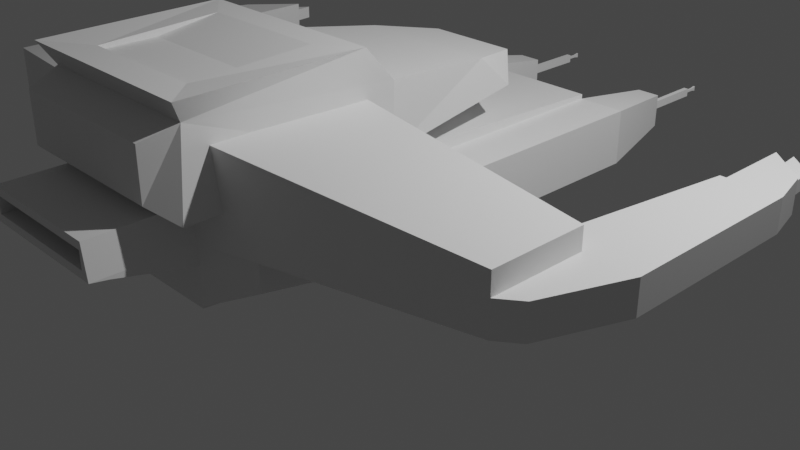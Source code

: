 # Source: spaceship.blend  (saved by Blender 3.3.6; exported with 4.5.12 LTS)
import bpy
from mathutils import Matrix  # noqa: F401  (used for matrix-valued properties, if any)

bpy.ops.wm.read_factory_settings(use_empty=True)
scene = bpy.context.scene
scene.name = 'Scene'

# ---- collections
col_collection = bpy.data.collections.new('Collection'); scene.collection.children.link(col_collection)

# ---- materials (node trees are filled in below, after node groups)
mat_material = bpy.data.materials.new('Material')
mat_material.alpha_threshold = 0.0
mat_material.use_transparent_shadow = False
mat_material.roughness = 0.5
mat_material.line_color = (0.0, 0.0, 0.0, 1.0)

# ---- material node trees
mat_material.use_nodes = True; mat_material.node_tree.nodes.clear()
_N = mat_material.node_tree.nodes; _L = mat_material.node_tree.links
n0 = _N.new('ShaderNodeOutputMaterial'); n0.name = 'Material Output'; n0.location = (300, 300)
n1 = _N.new('ShaderNodeBsdfPrincipled'); n1.name = 'Principled BSDF'; n1.location = (10, 300)
n1.distribution = 'GGX'
n1.subsurface_method = 'RANDOM_WALK_SKIN'
n1.inputs[3].default_value = 1.45
n1.inputs[27].default_value = (0.0, 0.0, 0.0, 1.0)
n1.inputs[28].default_value = 1.0
_L.new(n1.outputs[0], n0.inputs[0])
n0.is_active_output = True

# ---- world
world_world = bpy.data.worlds.new('World'); scene.world = world_world
world_world.use_nodes = True; world_world.node_tree.nodes.clear()
_N = world_world.node_tree.nodes; _L = world_world.node_tree.links
n0 = _N.new('ShaderNodeOutputWorld'); n0.name = 'World Output'; n0.location = (300, 300)
n1 = _N.new('ShaderNodeBackground'); n1.name = 'Background'; n1.location = (10, 300)
n1.inputs[0].default_value = (0.05088, 0.05088, 0.05088, 1.0)
_L.new(n1.outputs[0], n0.inputs[0])
n0.is_active_output = True
world_world.color = (0.05088, 0.05088, 0.05088)
world_world.use_sun_shadow = False
world_world.sun_shadow_jitter_overblur = 0.0

# ---- cameras
cam_camera = bpy.data.cameras.new('Camera')
cam_camera.clip_end = 100.0
cam_camera.ortho_scale = 7.314

# ---- lights
light_light = bpy.data.lights.new('Light', 'POINT')
light_light.transmission_factor = 0.0
light_light.energy = 1000.0
light_light.shadow_soft_size = 0.1
light_light.shadow_maximum_resolution = 0.006
light_light.use_absolute_resolution = True

# ---- meshes
me_cube = bpy.data.meshes.new('Cube')
me_cube.from_pydata([(0.6398, -2.192, 0.4456), (0.7233, -1.277, -0.4456), (-0.6398, -2.192, 0.4456), (-0.7233, -1.277, -0.4456), (-0.6455, -2.827, -0.5234), (-0.7989, -3.305, -0.2758), (-0.7989, -3.305, 0.2133), (-0.6398, -2.744, 0.4456), (0.6398, -2.744, 0.4456), (0.7989, -3.305, 0.2133), (0.7989, -3.305, -0.2758), (0.6455, -2.827, -0.5234), (1.0, -1.0, 0.1932), (-1.0, -1.0, 0.1932), (0.9, -2.984, 0.3173), (-0.9, -2.984, 0.3173), (1.0, -1.301, 0.5344), (-1.0, -1.301, 0.5344), (1.0, -3.104, 0.5259), (-1.0, -3.104, 0.5259), (0.6398, -1.569, 0.5344), (-0.6398, -1.569, 0.5344), (0.6398, -2.744, 0.4861), (-0.6398, -2.744, 0.4861), (0.4748, 1.0, -0.09731), (0.73, 0.3519, 0.01445), (0.4748, 1.0, -0.1904), (0.73, 0.7448, -0.3361), (-0.4748, 1.0, -0.09731), (-0.73, 0.3519, 0.01445), (-0.4748, 1.0, -0.1904), (-0.73, 0.7448, -0.3361), (-1.0, -1.0, -0.4456), (1.0, -1.0, -0.4456), (-1.0, -3.104, -0.4456), (1.0, -3.104, -0.4456), (-0.7233, -1.277, -0.7713), (0.7233, -1.277, -0.7713), (-0.6455, -2.827, -0.6935), (0.6455, -2.827, -0.6935), (-0.7233, -1.277, -1.343), (0.7233, -1.277, -1.343), (-0.7233, -2.827, -1.343), (0.7233, -2.827, -1.343), (-0.7233, -1.277, -0.7713), (-0.7233, -2.827, -0.7713), (0.7233, -1.277, -0.7713), (0.7233, -2.827, -0.7713), (-0.7233, -1.277, -1.343), (0.7233, -1.277, -1.343), (-0.7233, -2.827, -1.343), (0.7233, -2.827, -1.343), (-1.223, -1.277, -0.7713), (-1.223, -2.611, -0.7713), (-1.223, -1.277, -1.343), (-1.223, -2.611, -1.102), (1.223, -1.277, -0.7713), (1.223, -2.611, -0.7713), (1.223, -1.277, -1.343), (1.223, -2.611, -1.102), (-0.7233, 1.92, -0.7713), (0.7233, 1.92, -0.7713), (-0.7233, 1.92, -1.343), (0.7233, 1.92, -1.343), (0.7233, 1.92, -1.343), (0.7233, 1.92, -0.7713), (-0.7233, 1.92, -0.7713), (-0.7233, 1.92, -1.343), (-1.223, 1.92, -0.7713), (-1.223, 1.92, -1.343), (1.223, 1.92, -1.343), (1.223, 1.92, -0.7713), (-0.7233, -1.277, -0.6057), (0.7233, -1.277, -0.6057), (-0.7233, 1.92, -0.7238), (0.7233, 1.92, -0.7238), (0.8233, 2.939, -1.14), (0.8233, 2.939, -1.054), (-0.8233, 2.939, -1.054), (-0.8233, 2.939, -1.14), (-0.8733, 2.939, -1.054), (-0.8733, 2.939, -1.14), (0.8733, 2.939, -1.14), (0.8733, 2.939, -1.054), (-3.223, -1.277, -0.4456), (-3.223, -2.221, -0.4456), (-3.223, -1.277, -0.7713), (-3.223, -2.221, -0.7713), (3.223, -1.277, -0.4456), (3.223, -2.221, -0.4456), (3.223, -1.277, -0.7713), (3.223, -2.221, -0.7713), (-0.7233, -1.277, -1.49), (0.7233, -1.277, -1.49), (-0.7233, -1.277, -1.49), (0.7233, -1.277, -1.49), (-0.7233, -2.827, -1.36), (0.7233, -2.827, -1.36), (-0.7233, 1.92, -1.365), (0.7233, 1.92, -1.365), (-0.7233, -1.277, 0.1234), (-0.7233, -2.827, 0.1234), (0.7233, -1.277, 0.1234), (0.7233, -2.827, 0.1234), (-3.223, -1.277, -0.2351), (-3.223, -2.221, -0.2351), (3.223, -1.277, -0.2351), (3.223, -2.221, -0.2351), (-0.6733, -2.827, -0.4456), (0.6733, -2.827, -0.4456), (-0.7233, -2.827, -0.7713), (0.7233, -2.827, -0.7713), (-0.6733, -3.763, -0.4456), (0.6733, -3.763, -0.4456), (-0.7233, -3.763, -0.7713), (0.7233, -3.763, -0.7713), (-0.6455, -3.763, -0.5234), (0.6455, -3.763, -0.5234), (-0.6455, -3.763, -0.6935), (0.6455, -3.763, -0.6935), (-0.7233, -2.827, -0.9769), (0.7233, -2.827, -0.9769), (-0.7233, -3.594, -0.7989), (0.7233, -3.594, -0.7989), (-3.723, -1.277, -0.4456), (-3.423, -2.071, -0.4456), (-3.723, -1.277, -0.7713), (-3.423, -2.071, -0.7713), (3.723, -1.277, -0.4456), (3.423, -2.071, -0.4456), (3.723, -1.277, -0.7713), (3.423, -2.071, -0.7713), (-3.223, 0.5745, -0.4456), (-3.223, 0.5745, -0.7713), (3.223, 0.5745, -0.4456), (3.223, 0.5745, -0.7713), (-3.723, 0.5806, -0.4456), (-3.723, 0.5806, -0.7713), (3.723, 0.5745, -0.4456), (3.723, 0.5745, -0.7713), (0.7233, 2.939, -1.272), (0.7233, 2.939, -0.9225), (-0.7233, 2.939, -0.9225), (-0.7233, 2.939, -1.272), (-0.9733, 2.939, -0.9225), (-0.9733, 2.939, -1.272), (0.9733, 2.939, -1.272), (0.9733, 2.939, -0.9225), (0.7233, 2.939, -1.272), (0.7233, 2.939, -0.9225), (0.9733, 2.939, -1.272), (0.9733, 2.939, -0.9225), (-0.7233, 2.939, -0.9225), (-0.7233, 2.939, -1.272), (-0.9733, 2.939, -0.9225), (-0.9733, 2.939, -1.272), (-0.7233, 2.939, -0.9225), (-0.7233, 2.939, -1.272), (-0.9733, 2.939, -0.9225), (-0.9733, 2.939, -1.272), (0.8398, 3.684, -1.108), (0.8398, 3.684, -1.08), (0.8567, 3.684, -1.108), (0.8567, 3.684, -1.08), (-0.8398, 3.684, -1.08), (-0.8398, 3.684, -1.108), (-0.8567, 3.684, -1.08), (-0.8567, 3.684, -1.108), (0.8233, 3.684, -1.14), (0.8233, 3.684, -1.054), (0.8733, 3.684, -1.14), (0.8733, 3.684, -1.054), (-0.8233, 3.684, -1.054), (-0.8233, 3.684, -1.14), (-0.8733, 3.684, -1.054), (-0.8733, 3.684, -1.14), (0.8398, 3.796, -1.108), (0.8398, 3.796, -1.08), (0.8567, 3.796, -1.108), (0.8567, 3.796, -1.08), (-0.8398, 3.796, -1.08), (-0.8398, 3.796, -1.108), (-0.8567, 3.796, -1.08), (-0.8567, 3.796, -1.108), (0.8398, 3.852, -1.12), (0.8398, 3.852, -1.069), (0.8567, 3.852, -1.12), (0.8567, 3.852, -1.069), (-0.8398, 3.852, -1.069), (-0.8398, 3.852, -1.12), (-0.8567, 3.852, -1.069), (-0.8567, 3.852, -1.12), (-2.893, -1.277, -0.4456), (-2.893, -1.277, -0.7713), (-3.163, 0.5745, -0.4456), (-3.163, 0.5745, -0.7713), (2.893, -1.277, -0.4456), (2.893, -1.277, -0.7713), (3.163, 0.5745, -0.4456), (3.163, 0.5745, -0.7713), (-3.282, 1.268, -0.5418), (-3.282, 1.268, -0.6751), (3.295, 1.28, -0.5418), (3.295, 1.28, -0.6751), (-3.565, 0.9456, -0.5418), (-3.565, 0.9456, -0.6751), (3.552, 1.048, -0.5418), (3.552, 1.048, -0.6751), (-3.223, 1.344, -0.4456), (-3.223, 1.344, -0.7713), (3.223, 1.344, -0.4456), (3.223, 1.344, -0.7713), (-3.623, 0.8754, -0.4456), (-3.623, 0.8754, -0.7713), (3.623, 0.9838, -0.4456), (3.623, 0.9838, -0.7713), (-3.31, 1.572, -0.5418), (-3.31, 1.572, -0.6751), (3.267, 1.584, -0.5418), (3.267, 1.584, -0.6751), (-3.593, 1.204, -0.5418), (-3.593, 1.204, -0.6751), (3.524, 1.353, -0.5418), (3.524, 1.353, -0.6751)], [], [(27, 32, 31), (2, 8, 0), (32, 29, 31), (29, 12, 25), (25, 33, 27), (3, 101, 108), (33, 14, 35), (10, 6, 5), (5, 15, 34), (10, 14, 9), (15, 9, 14), (35, 5, 34), (32, 15, 13), (0, 22, 20), (15, 17, 13), (13, 16, 12), (0, 21, 2), (20, 17, 21), (23, 18, 22), (23, 17, 19), (22, 16, 20), (14, 19, 15), (7, 22, 8), (14, 16, 18), (2, 23, 7), (31, 26, 27), (27, 24, 25), (28, 31, 29), (25, 28, 29), (28, 26, 30), (3, 33, 1), (109, 34, 108), (3, 34, 32), (1, 35, 109), (111, 46, 37), (1, 36, 3), (111, 89, 109), (4, 39, 11), (110, 50, 42), (110, 43, 111), (42, 51, 43), (49, 94, 48), (52, 69, 54), (48, 96, 50), (45, 55, 50), (43, 47, 111), (41, 48, 40), (46, 61, 37), (49, 70, 58), (36, 45, 110), (52, 55, 53), (48, 55, 54), (44, 53, 45), (54, 67, 48), (56, 59, 58), (49, 59, 51), (46, 57, 56), (47, 59, 57), (61, 62, 60), (64, 141, 140), (62, 66, 60), (61, 64, 63), (64, 146, 70), (44, 68, 52), (41, 64, 49), (58, 71, 56), (48, 62, 40), (56, 65, 46), (36, 74, 60), (36, 66, 44), (73, 74, 72), (37, 75, 73), (60, 75, 61), (37, 72, 36), (80, 175, 81), (78, 174, 80), (70, 147, 71), (67, 145, 143), (67, 142, 66), (65, 147, 141), (66, 144, 68), (69, 144, 145), (85, 127, 87), (110, 85, 87), (36, 84, 3), (36, 87, 86), (91, 129, 89), (37, 91, 111), (88, 107, 89), (1, 90, 37), (92, 99, 93), (95, 96, 94), (63, 98, 62), (40, 98, 92), (49, 97, 95), (40, 93, 41), (50, 97, 51), (41, 99, 63), (100, 105, 101), (102, 107, 106), (1, 106, 88), (3, 104, 100), (109, 107, 103), (85, 104, 84), (1, 103, 102), (108, 105, 85), (111, 123, 121), (11, 116, 4), (4, 118, 38), (110, 112, 108), (117, 112, 116), (118, 115, 119), (118, 112, 114), (119, 113, 117), (39, 117, 11), (108, 113, 109), (38, 119, 39), (109, 115, 111), (121, 122, 120), (111, 120, 110), (114, 123, 115), (110, 122, 114), (124, 127, 125), (86, 127, 126), (86, 195, 193), (84, 125, 85), (129, 130, 128), (90, 131, 91), (130, 138, 128), (88, 129, 128), (139, 214, 138), (134, 214, 210), (126, 133, 86), (128, 134, 88), (124, 137, 126), (124, 132, 136), (135, 198, 134), (90, 139, 130), (148, 141, 149), (152, 143, 153), (155, 144, 154), (153, 145, 155), (154, 142, 152), (151, 146, 150), (149, 147, 151), (150, 140, 148), (76, 149, 77), (82, 151, 150), (77, 151, 83), (82, 148, 76), (156, 153, 157), (159, 154, 158), (157, 155, 159), (158, 152, 156), (79, 156, 157), (81, 158, 80), (79, 159, 81), (80, 156, 78), (164, 182, 166), (161, 176, 160), (83, 169, 77), (77, 168, 76), (81, 173, 79), (79, 172, 78), (76, 170, 82), (82, 171, 83), (160, 169, 161), (162, 171, 170), (161, 171, 163), (162, 168, 160), (165, 172, 173), (167, 174, 166), (165, 175, 167), (166, 172, 164), (181, 188, 180), (183, 189, 181), (166, 183, 167), (160, 178, 162), (162, 179, 163), (167, 181, 165), (165, 180, 164), (163, 177, 161), (185, 186, 184), (189, 190, 188), (179, 185, 177), (177, 184, 176), (180, 190, 182), (182, 191, 183), (176, 186, 178), (178, 187, 179), (193, 194, 192), (132, 195, 133), (84, 194, 132), (86, 192, 84), (196, 199, 197), (90, 199, 135), (88, 197, 90), (88, 198, 196), (204, 221, 205), (200, 220, 204), (133, 213, 209), (134, 211, 135), (135, 215, 139), (132, 212, 136), (136, 213, 137), (133, 208, 132), (200, 209, 201), (203, 210, 202), (205, 212, 204), (201, 213, 205), (200, 212, 208), (206, 215, 207), (207, 211, 203), (202, 214, 206), (217, 220, 216), (218, 223, 219), (201, 216, 200), (202, 222, 218), (207, 222, 206), (201, 221, 217), (202, 219, 203), (203, 223, 207), (27, 33, 32), (2, 7, 8), (32, 13, 29), (29, 13, 12), (25, 12, 33), (3, 100, 101), (33, 12, 14), (10, 9, 6), (5, 6, 15), (10, 35, 14), (15, 6, 9), (35, 10, 5), (32, 34, 15), (0, 8, 22), (15, 19, 17), (13, 17, 16), (0, 20, 21), (20, 16, 17), (23, 19, 18), (23, 21, 17), (22, 18, 16), (14, 18, 19), (7, 23, 22), (14, 12, 16), (2, 21, 23), (31, 30, 26), (27, 26, 24), (28, 30, 31), (25, 24, 28), (28, 24, 26), (3, 32, 33), (109, 35, 34), (3, 108, 34), (1, 33, 35), (111, 47, 46), (1, 37, 36), (111, 91, 89), (4, 38, 39), (110, 45, 50), (110, 42, 43), (42, 50, 51), (49, 95, 94), (52, 68, 69), (48, 94, 96), (45, 53, 55), (43, 51, 47), (41, 49, 48), (46, 65, 61), (49, 64, 70), (36, 44, 45), (52, 54, 55), (48, 50, 55), (44, 52, 53), (54, 69, 67), (56, 57, 59), (49, 58, 59), (46, 47, 57), (47, 51, 59), (61, 63, 62), (64, 65, 141), (62, 67, 66), (61, 65, 64), (64, 140, 146), (44, 66, 68), (41, 63, 64), (58, 70, 71), (48, 67, 62), (56, 71, 65), (36, 72, 74), (36, 60, 66), (73, 75, 74), (37, 61, 75), (60, 74, 75), (37, 73, 72), (80, 174, 175), (78, 172, 174), (70, 146, 147), (67, 69, 145), (67, 143, 142), (65, 71, 147), (66, 142, 144), (69, 68, 144), (85, 125, 127), (110, 108, 85), (36, 86, 84), (36, 110, 87), (91, 131, 129), (37, 90, 91), (88, 106, 107), (1, 88, 90), (92, 98, 99), (95, 97, 96), (63, 99, 98), (40, 62, 98), (49, 51, 97), (40, 92, 93), (50, 96, 97), (41, 93, 99), (100, 104, 105), (102, 103, 107), (1, 102, 106), (3, 84, 104), (109, 89, 107), (85, 105, 104), (1, 109, 103), (108, 101, 105), (111, 115, 123), (11, 117, 116), (4, 116, 118), (110, 114, 112), (117, 113, 112), (118, 114, 115), (118, 116, 112), (119, 115, 113), (39, 119, 117), (108, 112, 113), (38, 118, 119), (109, 113, 115), (121, 123, 122), (111, 121, 120), (114, 122, 123), (110, 120, 122), (124, 126, 127), (86, 87, 127), (86, 133, 195), (84, 124, 125), (129, 131, 130), (90, 130, 131), (130, 139, 138), (88, 89, 129), (139, 215, 214), (134, 138, 214), (126, 137, 133), (128, 138, 134), (124, 136, 137), (124, 84, 132), (135, 199, 198), (90, 135, 139), (148, 140, 141), (152, 142, 143), (155, 145, 144), (153, 143, 145), (154, 144, 142), (151, 147, 146), (149, 141, 147), (150, 146, 140), (76, 148, 149), (82, 83, 151), (77, 149, 151), (82, 150, 148), (156, 152, 153), (159, 155, 154), (157, 153, 155), (158, 154, 152), (79, 78, 156), (81, 159, 158), (79, 157, 159), (80, 158, 156), (164, 180, 182), (161, 177, 176), (83, 171, 169), (77, 169, 168), (81, 175, 173), (79, 173, 172), (76, 168, 170), (82, 170, 171), (160, 168, 169), (162, 163, 171), (161, 169, 171), (162, 170, 168), (165, 164, 172), (167, 175, 174), (165, 173, 175), (166, 174, 172), (181, 189, 188), (183, 191, 189), (166, 182, 183), (160, 176, 178), (162, 178, 179), (167, 183, 181), (165, 181, 180), (163, 179, 177), (185, 187, 186), (189, 191, 190), (179, 187, 185), (177, 185, 184), (180, 188, 190), (182, 190, 191), (176, 184, 186), (178, 186, 187), (193, 195, 194), (132, 194, 195), (84, 192, 194), (86, 193, 192), (196, 198, 199), (90, 197, 199), (88, 196, 197), (88, 134, 198), (204, 220, 221), (200, 216, 220), (133, 137, 213), (134, 210, 211), (135, 211, 215), (132, 208, 212), (136, 212, 213), (133, 209, 208), (200, 208, 209), (203, 211, 210), (205, 213, 212), (201, 209, 213), (200, 204, 212), (206, 214, 215), (207, 215, 211), (202, 210, 214), (217, 221, 220), (218, 222, 223), (201, 217, 216), (202, 206, 222), (207, 223, 222), (201, 205, 221), (202, 218, 219), (203, 219, 223)])
_uv = me_cube.uv_layers.new(name='UVMap')
_uv.uv.foreach_set('vector', [0.375, 0.5319, 0.125, 0.75, 0.125, 0.5319, 0.83, 0.75, 0.67, 0.75, 0.67, 0.75, 0.375, 0.0, 0.625, 0.2181, 0.375, 0.2181, 0.875, 0.5319, 0.625, 0.75, 0.625, 0.5319, 0.625, 0.5319, 0.375, 0.75, 0.375, 0.5319, 0.1596, 0.75, 0.1596, 0.75, 0.1596, 0.75, 0.375, 0.75, 0.625, 0.75, 0.375, 0.75, 0.4314, 0.7751, 0.5686, 0.9749, 0.4314, 0.9749, 0.4314, 0.9749, 0.625, 1.0, 0.375, 1.0, 0.4314, 0.7751, 0.625, 0.75, 0.5686, 0.7751, 0.625, 1.0, 0.5686, 0.7751, 0.625, 0.75, 0.375, 0.75, 0.4314, 0.9749, 0.375, 1.0, 0.375, 0.0, 0.625, 0.0, 0.625, 0.0, 0.67, 0.75, 0.67, 0.75, 0.67, 0.75, 0.625, 0.0, 0.625, 0.0, 0.625, 0.0, 0.875, 0.75, 0.625, 0.75, 0.625, 0.75, 0.67, 0.75, 0.83, 0.75, 0.83, 0.75, 0.67, 0.75, 0.875, 0.75, 0.83, 0.75, 0.83, 0.75, 0.625, 0.75, 0.67, 0.75, 0.83, 0.75, 0.875, 0.75, 0.875, 0.75, 0.67, 0.75, 0.625, 0.75, 0.67, 0.75, 0.625, 0.75, 0.625, 1.0, 0.625, 1.0, 0.83, 0.75, 0.67, 0.75, 0.67, 0.75, 0.625, 0.75, 0.625, 0.75, 0.625, 0.75, 0.83, 0.75, 0.83, 0.75, 0.83, 0.75, 0.375, 0.25, 0.4466, 0.4681, 0.375, 0.5, 0.375, 0.5319, 0.5534, 0.4681, 0.625, 0.5319, 0.5534, 0.2819, 0.375, 0.2181, 0.625, 0.2181, 0.625, 0.5, 0.5534, 0.2819, 0.625, 0.25, 0.5534, 0.2819, 0.4466, 0.4681, 0.4466, 0.2819, 0.1596, 0.75, 0.375, 0.75, 0.3404, 0.75, 0.3404, 0.75, 0.125, 0.75, 0.1596, 0.75, 0.1596, 0.75, 0.125, 0.75, 0.125, 0.75, 0.3404, 0.75, 0.375, 0.75, 0.3404, 0.75, 0.3404, 0.75, 0.3404, 0.75, 0.3404, 0.75, 0.3404, 0.75, 0.1596, 0.75, 0.1596, 0.75, 0.3404, 0.75, 0.3404, 0.75, 0.3404, 0.75, 0.1693, 0.75, 0.3307, 0.75, 0.3307, 0.75, 0.0, 0.0, 0.0, 0.0, 0.0, 0.0, 0.1596, 0.75, 0.3404, 0.75, 0.3404, 0.75, 0.1596, 0.75, 0.3404, 0.75, 0.3404, 0.75, 0.3404, 0.75, 0.1596, 0.75, 0.1596, 0.75, 0.1596, 0.75, 0.1596, 0.75, 0.1596, 0.75, 0.1596, 0.75, 0.1596, 0.75, 0.1596, 0.75, 0.1596, 0.75, 0.1596, 0.75, 0.1596, 0.75, 0.0, 0.0, 0.0, 0.0, 0.0, 0.0, 0.3404, 0.75, 0.1596, 0.75, 0.1596, 0.75, 0.3404, 0.75, 0.3404, 0.75, 0.3404, 0.75, 0.3404, 0.75, 0.3404, 0.75, 0.3404, 0.75, 0.1596, 0.75, 0.1596, 0.75, 0.1596, 0.75, 0.1596, 0.75, 0.1596, 0.75, 0.1596, 0.75, 0.1596, 0.75, 0.1596, 0.75, 0.1596, 0.75, 0.1596, 0.75, 0.1596, 0.75, 0.1596, 0.75, 0.1596, 0.75, 0.1596, 0.75, 0.1596, 0.75, 0.3404, 0.75, 0.3404, 0.75, 0.3404, 0.75, 0.3404, 0.75, 0.3404, 0.75, 0.3404, 0.75, 0.3404, 0.75, 0.3404, 0.75, 0.3404, 0.75, 0.3404, 0.75, 0.3404, 0.75, 0.3404, 0.75, 0.3404, 0.75, 0.1596, 0.75, 0.1596, 0.75, 0.3404, 0.75, 0.3404, 0.75, 0.3404, 0.75, 0.1596, 0.75, 0.1596, 0.75, 0.1596, 0.75, 0.3404, 0.75, 0.3404, 0.75, 0.3404, 0.75, 0.3404, 0.75, 0.3404, 0.75, 0.3404, 0.75, 0.1596, 0.75, 0.1596, 0.75, 0.1596, 0.75, 0.3404, 0.75, 0.3404, 0.75, 0.3404, 0.75, 0.3404, 0.75, 0.3404, 0.75, 0.3404, 0.75, 0.1596, 0.75, 0.1596, 0.75, 0.1596, 0.75, 0.3404, 0.75, 0.3404, 0.75, 0.3404, 0.75, 0.1596, 0.75, 0.1596, 0.75, 0.1596, 0.75, 0.1596, 0.75, 0.1596, 0.75, 0.1596, 0.75, 0.3404, 0.75, 0.1596, 0.75, 0.1596, 0.75, 0.3404, 0.75, 0.3404, 0.75, 0.3404, 0.75, 0.1596, 0.75, 0.3404, 0.75, 0.3404, 0.75, 0.3404, 0.75, 0.1596, 0.75, 0.1596, 0.75, 0.1596, 0.75, 0.1596, 0.75, 0.1596, 0.75, 0.1596, 0.75, 0.1596, 0.75, 0.1596, 0.75, 0.3404, 0.75, 0.3404, 0.75, 0.3404, 0.75, 0.1596, 0.75, 0.1596, 0.75, 0.1596, 0.75, 0.1596, 0.75, 0.1596, 0.75, 0.1596, 0.75, 0.3404, 0.75, 0.3404, 0.75, 0.3404, 0.75, 0.1596, 0.75, 0.1596, 0.75, 0.1596, 0.75, 0.1596, 0.75, 0.1596, 0.75, 0.1596, 0.75, 0.1596, 0.75, 0.1596, 0.75, 0.1596, 0.75, 0.1596, 0.75, 0.1596, 0.75, 0.1596, 0.75, 0.1596, 0.75, 0.1596, 0.75, 0.1596, 0.75, 0.1596, 0.75, 0.1596, 0.75, 0.1596, 0.75, 0.3404, 0.75, 0.3404, 0.75, 0.3404, 0.75, 0.3404, 0.75, 0.3404, 0.75, 0.3404, 0.75, 0.3404, 0.75, 0.3404, 0.75, 0.3404, 0.75, 0.3404, 0.75, 0.3404, 0.75, 0.3404, 0.75, 0.1596, 0.75, 0.3404, 0.75, 0.3404, 0.75, 0.3404, 0.75, 0.1596, 0.75, 0.1596, 0.75, 0.3404, 0.75, 0.1596, 0.75, 0.1596, 0.75, 0.1596, 0.75, 0.1596, 0.75, 0.1596, 0.75, 0.3404, 0.75, 0.3404, 0.75, 0.3404, 0.75, 0.1596, 0.75, 0.3404, 0.75, 0.3404, 0.75, 0.1596, 0.75, 0.3404, 0.75, 0.3404, 0.75, 0.3404, 0.75, 0.3404, 0.75, 0.3404, 0.75, 0.1596, 0.75, 0.1596, 0.75, 0.1596, 0.75, 0.3404, 0.75, 0.3404, 0.75, 0.3404, 0.75, 0.3404, 0.75, 0.3404, 0.75, 0.3404, 0.75, 0.1596, 0.75, 0.1596, 0.75, 0.1596, 0.75, 0.3404, 0.75, 0.3404, 0.75, 0.3404, 0.75, 0.1596, 0.75, 0.1596, 0.75, 0.1596, 0.75, 0.3404, 0.75, 0.3404, 0.75, 0.3404, 0.75, 0.1596, 0.75, 0.1596, 0.75, 0.1596, 0.75, 0.3404, 0.75, 0.3404, 0.75, 0.3404, 0.75, 0.3307, 0.75, 0.1693, 0.75, 0.1693, 0.75, 0.1693, 0.75, 0.1693, 0.75, 0.1693, 0.75, 0.1596, 0.75, 0.1596, 0.75, 0.1596, 0.75, 0.3307, 0.75, 0.1596, 0.75, 0.1693, 0.75, 0.1693, 0.75, 0.3404, 0.75, 0.3307, 0.75, 0.1693, 0.75, 0.1596, 0.75, 0.1596, 0.75, 0.3307, 0.75, 0.3404, 0.75, 0.3307, 0.75, 0.3307, 0.75, 0.3307, 0.75, 0.3307, 0.75, 0.1596, 0.75, 0.3404, 0.75, 0.3404, 0.75, 0.1693, 0.75, 0.3307, 0.75, 0.3307, 0.75, 0.3404, 0.75, 0.3404, 0.75, 0.3404, 0.75, 0.3404, 0.75, 0.1596, 0.75, 0.1596, 0.75, 0.3404, 0.75, 0.1596, 0.75, 0.1596, 0.75, 0.1596, 0.75, 0.3404, 0.75, 0.3404, 0.75, 0.1596, 0.75, 0.1596, 0.75, 0.1596, 0.75, 0.1596, 0.75, 0.1596, 0.75, 0.1596, 0.75, 0.1596, 0.75, 0.1596, 0.75, 0.1596, 0.75, 0.1596, 0.75, 0.1596, 0.75, 0.1596, 0.75, 0.1596, 0.75, 0.1596, 0.75, 0.1596, 0.75, 0.3404, 0.75, 0.3404, 0.75, 0.3404, 0.75, 0.3404, 0.75, 0.3404, 0.75, 0.3404, 0.75, 0.3404, 0.75, 0.3404, 0.75, 0.3404, 0.75, 0.3404, 0.75, 0.3404, 0.75, 0.3404, 0.75, 0.3404, 0.75, 0.3404, 0.75, 0.3404, 0.75, 0.3404, 0.75, 0.3404, 0.75, 0.3404, 0.75, 0.1596, 0.75, 0.1596, 0.75, 0.1596, 0.75, 0.3404, 0.75, 0.3404, 0.75, 0.3404, 0.75, 0.1596, 0.75, 0.1596, 0.75, 0.1596, 0.75, 0.1596, 0.75, 0.1596, 0.75, 0.1596, 0.75, 0.3404, 0.75, 0.3404, 0.75, 0.3404, 0.75, 0.3404, 0.75, 0.3404, 0.75, 0.3404, 0.75, 0.0, 0.0, 0.0, 0.0, 0.0, 0.0, 0.0, 0.0, 0.0, 0.0, 0.0, 0.0, 0.0, 0.0, 0.0, 0.0, 0.0, 0.0, 0.1596, 0.75, 0.1596, 0.75, 0.1596, 0.75, 0.1596, 0.75, 0.1596, 0.75, 0.1596, 0.75, 0.0, 0.0, 0.0, 0.0, 0.0, 0.0, 0.3404, 0.75, 0.3404, 0.75, 0.3404, 0.75, 0.3404, 0.75, 0.3404, 0.75, 0.3404, 0.75, 0.3404, 0.75, 0.3404, 0.75, 0.3404, 0.75, 0.3404, 0.75, 0.3404, 0.75, 0.3404, 0.75, 0.3404, 0.75, 0.3404, 0.75, 0.3404, 0.75, 0.3404, 0.75, 0.3404, 0.75, 0.3404, 0.75, 0.0, 0.0, 0.0, 0.0, 0.0, 0.0, 0.0, 0.0, 0.0, 0.0, 0.0, 0.0, 0.1596, 0.75, 0.1596, 0.75, 0.1596, 0.75, 0.1596, 0.75, 0.1596, 0.75, 0.1596, 0.75, 0.1596, 0.75, 0.1596, 0.75, 0.1596, 0.75, 0.1596, 0.75, 0.1596, 0.75, 0.1596, 0.75, 0.1596, 0.75, 0.1596, 0.75, 0.1596, 0.75, 0.1596, 0.75, 0.1596, 0.75, 0.1596, 0.75, 0.1596, 0.75, 0.1596, 0.75, 0.1596, 0.75, 0.3404, 0.75, 0.3404, 0.75, 0.3404, 0.75, 0.3404, 0.75, 0.3404, 0.75, 0.3404, 0.75, 0.3404, 0.75, 0.3404, 0.75, 0.3404, 0.75, 0.1596, 0.75, 0.1596, 0.75, 0.1596, 0.75, 0.1596, 0.75, 0.1596, 0.75, 0.1596, 0.75, 0.3404, 0.75, 0.3404, 0.75, 0.3404, 0.75, 0.3404, 0.75, 0.3404, 0.75, 0.3404, 0.75, 0.3404, 0.75, 0.3404, 0.75, 0.3404, 0.75, 0.3404, 0.75, 0.3404, 0.75, 0.3404, 0.75, 0.3404, 0.75, 0.3404, 0.75, 0.3404, 0.75, 0.3404, 0.75, 0.3404, 0.75, 0.3404, 0.75, 0.1596, 0.75, 0.1596, 0.75, 0.1596, 0.75, 0.1596, 0.75, 0.1596, 0.75, 0.1596, 0.75, 0.1596, 0.75, 0.1596, 0.75, 0.1596, 0.75, 0.1596, 0.75, 0.1596, 0.75, 0.1596, 0.75, 0.1596, 0.75, 0.1596, 0.75, 0.1596, 0.75, 0.1596, 0.75, 0.1596, 0.75, 0.1596, 0.75, 0.1596, 0.75, 0.1596, 0.75, 0.1596, 0.75, 0.3404, 0.75, 0.3404, 0.75, 0.3404, 0.75, 0.3404, 0.75, 0.3404, 0.75, 0.3404, 0.75, 0.1596, 0.75, 0.1596, 0.75, 0.1596, 0.75, 0.1596, 0.75, 0.1596, 0.75, 0.1596, 0.75, 0.3404, 0.75, 0.3404, 0.75, 0.3404, 0.75, 0.3404, 0.75, 0.3404, 0.75, 0.3404, 0.75, 0.1596, 0.75, 0.1596, 0.75, 0.1596, 0.75, 0.3404, 0.75, 0.3404, 0.75, 0.3404, 0.75, 0.3404, 0.75, 0.3404, 0.75, 0.3404, 0.75, 0.1596, 0.75, 0.1596, 0.75, 0.1596, 0.75, 0.1596, 0.75, 0.1596, 0.75, 0.1596, 0.75, 0.3404, 0.75, 0.3404, 0.75, 0.3404, 0.75, 0.3404, 0.75, 0.3404, 0.75, 0.3404, 0.75, 0.1596, 0.75, 0.1596, 0.75, 0.1596, 0.75, 0.1596, 0.75, 0.1596, 0.75, 0.1596, 0.75, 0.1596, 0.75, 0.1596, 0.75, 0.1596, 0.75, 0.1596, 0.75, 0.1596, 0.75, 0.1596, 0.75, 0.3404, 0.75, 0.3404, 0.75, 0.3404, 0.75, 0.3404, 0.75, 0.3404, 0.75, 0.3404, 0.75, 0.3404, 0.75, 0.3404, 0.75, 0.3404, 0.75, 0.3404, 0.75, 0.3404, 0.75, 0.3404, 0.75, 0.1596, 0.75, 0.1596, 0.75, 0.1596, 0.75, 0.1596, 0.75, 0.1596, 0.75, 0.1596, 0.75, 0.1596, 0.75, 0.1596, 0.75, 0.1596, 0.75, 0.3404, 0.75, 0.3404, 0.75, 0.3404, 0.75, 0.3404, 0.75, 0.3404, 0.75, 0.3404, 0.75, 0.1596, 0.75, 0.1596, 0.75, 0.1596, 0.75, 0.1596, 0.75, 0.1596, 0.75, 0.1596, 0.75, 0.1596, 0.75, 0.1596, 0.75, 0.1596, 0.75, 0.1596, 0.75, 0.1596, 0.75, 0.1596, 0.75, 0.3404, 0.75, 0.3404, 0.75, 0.3404, 0.75, 0.1596, 0.75, 0.1596, 0.75, 0.1596, 0.75, 0.1596, 0.75, 0.1596, 0.75, 0.1596, 0.75, 0.1596, 0.75, 0.1596, 0.75, 0.1596, 0.75, 0.3404, 0.75, 0.3404, 0.75, 0.3404, 0.75, 0.3404, 0.75, 0.3404, 0.75, 0.3404, 0.75, 0.3404, 0.75, 0.3404, 0.75, 0.3404, 0.75, 0.1596, 0.75, 0.1596, 0.75, 0.1596, 0.75, 0.3404, 0.75, 0.3404, 0.75, 0.3404, 0.75, 0.1596, 0.75, 0.1596, 0.75, 0.1596, 0.75, 0.3404, 0.75, 0.3404, 0.75, 0.3404, 0.75, 0.3404, 0.75, 0.3404, 0.75, 0.3404, 0.75, 0.1596, 0.75, 0.1596, 0.75, 0.1596, 0.75, 0.3404, 0.75, 0.3404, 0.75, 0.3404, 0.75, 0.3404, 0.75, 0.3404, 0.75, 0.3404, 0.75, 0.375, 0.5319, 0.375, 0.75, 0.125, 0.75, 0.83, 0.75, 0.83, 0.75, 0.67, 0.75, 0.375, 0.0, 0.625, 0.0, 0.625, 0.2181, 0.875, 0.5319, 0.875, 0.75, 0.625, 0.75, 0.625, 0.5319, 0.625, 0.75, 0.375, 0.75, 0.1596, 0.75, 0.1596, 0.75, 0.1596, 0.75, 0.375, 0.75, 0.625, 0.75, 0.625, 0.75, 0.4314, 0.7751, 0.5686, 0.7751, 0.5686, 0.9749, 0.4314, 0.9749, 0.5686, 0.9749, 0.625, 1.0, 0.4314, 0.7751, 0.375, 0.75, 0.625, 0.75, 0.625, 1.0, 0.5686, 0.9749, 0.5686, 0.7751, 0.375, 0.75, 0.4314, 0.7751, 0.4314, 0.9749, 0.375, 0.0, 0.375, 0.0, 0.625, 0.0, 0.67, 0.75, 0.67, 0.75, 0.67, 0.75, 0.625, 0.0, 0.625, 0.0, 0.625, 0.0, 0.875, 0.75, 0.875, 0.75, 0.625, 0.75, 0.67, 0.75, 0.67, 0.75, 0.83, 0.75, 0.67, 0.75, 0.625, 0.75, 0.875, 0.75, 0.83, 0.75, 0.875, 0.75, 0.625, 0.75, 0.83, 0.75, 0.83, 0.75, 0.875, 0.75, 0.67, 0.75, 0.625, 0.75, 0.625, 0.75, 0.625, 0.75, 0.625, 0.75, 0.625, 1.0, 0.83, 0.75, 0.83, 0.75, 0.67, 0.75, 0.625, 0.75, 0.625, 0.75, 0.625, 0.75, 0.83, 0.75, 0.83, 0.75, 0.83, 0.75, 0.375, 0.25, 0.4466, 0.2819, 0.4466, 0.4681, 0.375, 0.5319, 0.4466, 0.4681, 0.5534, 0.4681, 0.5534, 0.2819, 0.4466, 0.2819, 0.375, 0.2181, 0.625, 0.5, 0.5534, 0.4681, 0.5534, 0.2819, 0.5534, 0.2819, 0.5534, 0.4681, 0.4466, 0.4681, 0.1596, 0.75, 0.125, 0.75, 0.375, 0.75, 0.3404, 0.75, 0.375, 0.75, 0.125, 0.75, 0.1596, 0.75, 0.1596, 0.75, 0.125, 0.75, 0.3404, 0.75, 0.375, 0.75, 0.375, 0.75, 0.3404, 0.75, 0.3404, 0.75, 0.3404, 0.75, 0.3404, 0.75, 0.3404, 0.75, 0.1596, 0.75, 0.3404, 0.75, 0.3404, 0.75, 0.3404, 0.75, 0.1693, 0.75, 0.1693, 0.75, 0.3307, 0.75, 0.0, 0.0, 0.0, 0.0, 0.0, 0.0, 0.1596, 0.75, 0.1596, 0.75, 0.3404, 0.75, 0.1596, 0.75, 0.1596, 0.75, 0.3404, 0.75, 0.3404, 0.75, 0.3404, 0.75, 0.1596, 0.75, 0.1596, 0.75, 0.1596, 0.75, 0.1596, 0.75, 0.1596, 0.75, 0.1596, 0.75, 0.1596, 0.75, 0.1596, 0.75, 0.1596, 0.75, 0.1596, 0.75, 0.0, 0.0, 0.0, 0.0, 0.0, 0.0, 0.3404, 0.75, 0.3404, 0.75, 0.1596, 0.75, 0.3404, 0.75, 0.3404, 0.75, 0.3404, 0.75, 0.3404, 0.75, 0.3404, 0.75, 0.3404, 0.75, 0.1596, 0.75, 0.1596, 0.75, 0.1596, 0.75, 0.1596, 0.75, 0.1596, 0.75, 0.1596, 0.75, 0.1596, 0.75, 0.1596, 0.75, 0.1596, 0.75, 0.1596, 0.75, 0.1596, 0.75, 0.1596, 0.75, 0.1596, 0.75, 0.1596, 0.75, 0.1596, 0.75, 0.3404, 0.75, 0.3404, 0.75, 0.3404, 0.75, 0.3404, 0.75, 0.3404, 0.75, 0.3404, 0.75, 0.3404, 0.75, 0.3404, 0.75, 0.3404, 0.75, 0.3404, 0.75, 0.3404, 0.75, 0.3404, 0.75, 0.3404, 0.75, 0.3404, 0.75, 0.1596, 0.75, 0.3404, 0.75, 0.3404, 0.75, 0.3404, 0.75, 0.1596, 0.75, 0.1596, 0.75, 0.1596, 0.75, 0.3404, 0.75, 0.3404, 0.75, 0.3404, 0.75, 0.3404, 0.75, 0.3404, 0.75, 0.3404, 0.75, 0.1596, 0.75, 0.1596, 0.75, 0.1596, 0.75, 0.3404, 0.75, 0.3404, 0.75, 0.3404, 0.75, 0.3404, 0.75, 0.3404, 0.75, 0.3404, 0.75, 0.1596, 0.75, 0.1596, 0.75, 0.1596, 0.75, 0.3404, 0.75, 0.3404, 0.75, 0.3404, 0.75, 0.1596, 0.75, 0.1596, 0.75, 0.1596, 0.75, 0.1596, 0.75, 0.1596, 0.75, 0.1596, 0.75, 0.3404, 0.75, 0.3404, 0.75, 0.1596, 0.75, 0.3404, 0.75, 0.3404, 0.75, 0.3404, 0.75, 0.1596, 0.75, 0.1596, 0.75, 0.3404, 0.75, 0.3404, 0.75, 0.3404, 0.75, 0.1596, 0.75, 0.1596, 0.75, 0.1596, 0.75, 0.1596, 0.75, 0.1596, 0.75, 0.1596, 0.75, 0.1596, 0.75, 0.3404, 0.75, 0.3404, 0.75, 0.3404, 0.75, 0.1596, 0.75, 0.1596, 0.75, 0.1596, 0.75, 0.1596, 0.75, 0.1596, 0.75, 0.1596, 0.75, 0.3404, 0.75, 0.3404, 0.75, 0.3404, 0.75, 0.1596, 0.75, 0.1596, 0.75, 0.1596, 0.75, 0.1596, 0.75, 0.1596, 0.75, 0.1596, 0.75, 0.1596, 0.75, 0.1596, 0.75, 0.1596, 0.75, 0.1596, 0.75, 0.1596, 0.75, 0.1596, 0.75, 0.1596, 0.75, 0.1596, 0.75, 0.1596, 0.75, 0.1596, 0.75, 0.1596, 0.75, 0.1596, 0.75, 0.3404, 0.75, 0.3404, 0.75, 0.3404, 0.75, 0.3404, 0.75, 0.3404, 0.75, 0.3404, 0.75, 0.3404, 0.75, 0.3404, 0.75, 0.3404, 0.75, 0.3404, 0.75, 0.3404, 0.75, 0.3404, 0.75, 0.1596, 0.75, 0.1596, 0.75, 0.3404, 0.75, 0.3404, 0.75, 0.3404, 0.75, 0.1596, 0.75, 0.3404, 0.75, 0.3404, 0.75, 0.1596, 0.75, 0.1596, 0.75, 0.1596, 0.75, 0.1596, 0.75, 0.3404, 0.75, 0.3404, 0.75, 0.3404, 0.75, 0.1596, 0.75, 0.1596, 0.75, 0.3404, 0.75, 0.1596, 0.75, 0.1596, 0.75, 0.3404, 0.75, 0.3404, 0.75, 0.3404, 0.75, 0.3404, 0.75, 0.1596, 0.75, 0.1596, 0.75, 0.1596, 0.75, 0.3404, 0.75, 0.3404, 0.75, 0.3404, 0.75, 0.3404, 0.75, 0.3404, 0.75, 0.3404, 0.75, 0.1596, 0.75, 0.1596, 0.75, 0.1596, 0.75, 0.3404, 0.75, 0.3404, 0.75, 0.3404, 0.75, 0.1596, 0.75, 0.1596, 0.75, 0.1596, 0.75, 0.3404, 0.75, 0.3404, 0.75, 0.3404, 0.75, 0.1596, 0.75, 0.1596, 0.75, 0.1596, 0.75, 0.3404, 0.75, 0.3404, 0.75, 0.3404, 0.75, 0.3307, 0.75, 0.3307, 0.75, 0.1693, 0.75, 0.1693, 0.75, 0.1693, 0.75, 0.1693, 0.75, 0.1596, 0.75, 0.1596, 0.75, 0.1596, 0.75, 0.3307, 0.75, 0.3404, 0.75, 0.1596, 0.75, 0.1693, 0.75, 0.1596, 0.75, 0.3404, 0.75, 0.1693, 0.75, 0.1693, 0.75, 0.1596, 0.75, 0.3307, 0.75, 0.3404, 0.75, 0.3404, 0.75, 0.3307, 0.75, 0.3307, 0.75, 0.3307, 0.75, 0.1596, 0.75, 0.1596, 0.75, 0.3404, 0.75, 0.1693, 0.75, 0.1693, 0.75, 0.3307, 0.75, 0.3404, 0.75, 0.3404, 0.75, 0.3404, 0.75, 0.3404, 0.75, 0.3404, 0.75, 0.1596, 0.75, 0.3404, 0.75, 0.3404, 0.75, 0.1596, 0.75, 0.1596, 0.75, 0.1596, 0.75, 0.3404, 0.75, 0.1596, 0.75, 0.1596, 0.75, 0.1596, 0.75, 0.1596, 0.75, 0.1596, 0.75, 0.1596, 0.75, 0.1596, 0.75, 0.1596, 0.75, 0.1596, 0.75, 0.1596, 0.75, 0.1596, 0.75, 0.1596, 0.75, 0.1596, 0.75, 0.1596, 0.75, 0.1596, 0.75, 0.3404, 0.75, 0.3404, 0.75, 0.3404, 0.75, 0.3404, 0.75, 0.3404, 0.75, 0.3404, 0.75, 0.3404, 0.75, 0.3404, 0.75, 0.3404, 0.75, 0.3404, 0.75, 0.3404, 0.75, 0.3404, 0.75, 0.3404, 0.75, 0.3404, 0.75, 0.3404, 0.75, 0.3404, 0.75, 0.3404, 0.75, 0.3404, 0.75, 0.1596, 0.75, 0.1596, 0.75, 0.1596, 0.75, 0.3404, 0.75, 0.3404, 0.75, 0.3404, 0.75, 0.1596, 0.75, 0.1596, 0.75, 0.1596, 0.75, 0.1596, 0.75, 0.1596, 0.75, 0.1596, 0.75, 0.3404, 0.75, 0.3404, 0.75, 0.3404, 0.75, 0.3404, 0.75, 0.3404, 0.75, 0.3404, 0.75, 0.0, 0.0, 0.0, 0.0, 0.0, 0.0, 0.0, 0.0, 0.0, 0.0, 0.0, 0.0, 0.0, 0.0, 0.0, 0.0, 0.0, 0.0, 0.1596, 0.75, 0.1596, 0.75, 0.1596, 0.75, 0.1596, 0.75, 0.1596, 0.75, 0.1596, 0.75, 0.0, 0.0, 0.0, 0.0, 0.0, 0.0, 0.3404, 0.75, 0.3404, 0.75, 0.3404, 0.75, 0.3404, 0.75, 0.3404, 0.75, 0.3404, 0.75, 0.3404, 0.75, 0.3404, 0.75, 0.3404, 0.75, 0.3404, 0.75, 0.3404, 0.75, 0.3404, 0.75, 0.3404, 0.75, 0.3404, 0.75, 0.3404, 0.75, 0.3404, 0.75, 0.3404, 0.75, 0.3404, 0.75, 0.0, 0.0, 0.0, 0.0, 0.0, 0.0, 0.0, 0.0, 0.0, 0.0, 0.0, 0.0, 0.1596, 0.75, 0.1596, 0.75, 0.1596, 0.75, 0.1596, 0.75, 0.1596, 0.75, 0.1596, 0.75, 0.1596, 0.75, 0.1596, 0.75, 0.1596, 0.75, 0.1596, 0.75, 0.1596, 0.75, 0.1596, 0.75, 0.1596, 0.75, 0.1596, 0.75, 0.1596, 0.75, 0.1596, 0.75, 0.1596, 0.75, 0.1596, 0.75, 0.1596, 0.75, 0.1596, 0.75, 0.1596, 0.75, 0.3404, 0.75, 0.3404, 0.75, 0.3404, 0.75, 0.3404, 0.75, 0.3404, 0.75, 0.3404, 0.75, 0.3404, 0.75, 0.3404, 0.75, 0.3404, 0.75, 0.1596, 0.75, 0.1596, 0.75, 0.1596, 0.75, 0.1596, 0.75, 0.1596, 0.75, 0.1596, 0.75, 0.3404, 0.75, 0.3404, 0.75, 0.3404, 0.75, 0.3404, 0.75, 0.3404, 0.75, 0.3404, 0.75, 0.3404, 0.75, 0.3404, 0.75, 0.3404, 0.75, 0.3404, 0.75, 0.3404, 0.75, 0.3404, 0.75, 0.3404, 0.75, 0.3404, 0.75, 0.3404, 0.75, 0.3404, 0.75, 0.3404, 0.75, 0.3404, 0.75, 0.1596, 0.75, 0.1596, 0.75, 0.1596, 0.75, 0.1596, 0.75, 0.1596, 0.75, 0.1596, 0.75, 0.1596, 0.75, 0.1596, 0.75, 0.1596, 0.75, 0.1596, 0.75, 0.1596, 0.75, 0.1596, 0.75, 0.1596, 0.75, 0.1596, 0.75, 0.1596, 0.75, 0.1596, 0.75, 0.1596, 0.75, 0.1596, 0.75, 0.1596, 0.75, 0.1596, 0.75, 0.1596, 0.75, 0.3404, 0.75, 0.3404, 0.75, 0.3404, 0.75, 0.3404, 0.75, 0.3404, 0.75, 0.3404, 0.75, 0.1596, 0.75, 0.1596, 0.75, 0.1596, 0.75, 0.1596, 0.75, 0.1596, 0.75, 0.1596, 0.75, 0.3404, 0.75, 0.3404, 0.75, 0.3404, 0.75, 0.3404, 0.75, 0.3404, 0.75, 0.3404, 0.75, 0.1596, 0.75, 0.1596, 0.75, 0.1596, 0.75, 0.3404, 0.75, 0.3404, 0.75, 0.3404, 0.75, 0.3404, 0.75, 0.3404, 0.75, 0.3404, 0.75, 0.1596, 0.75, 0.1596, 0.75, 0.1596, 0.75, 0.1596, 0.75, 0.1596, 0.75, 0.1596, 0.75, 0.3404, 0.75, 0.3404, 0.75, 0.3404, 0.75, 0.3404, 0.75, 0.3404, 0.75, 0.3404, 0.75, 0.1596, 0.75, 0.1596, 0.75, 0.1596, 0.75, 0.1596, 0.75, 0.1596, 0.75, 0.1596, 0.75, 0.1596, 0.75, 0.1596, 0.75, 0.1596, 0.75, 0.1596, 0.75, 0.1596, 0.75, 0.1596, 0.75, 0.3404, 0.75, 0.3404, 0.75, 0.3404, 0.75, 0.3404, 0.75, 0.3404, 0.75, 0.3404, 0.75, 0.3404, 0.75, 0.3404, 0.75, 0.3404, 0.75, 0.3404, 0.75, 0.3404, 0.75, 0.3404, 0.75, 0.1596, 0.75, 0.1596, 0.75, 0.1596, 0.75, 0.1596, 0.75, 0.1596, 0.75, 0.1596, 0.75, 0.1596, 0.75, 0.1596, 0.75, 0.1596, 0.75, 0.3404, 0.75, 0.3404, 0.75, 0.3404, 0.75, 0.3404, 0.75, 0.3404, 0.75, 0.3404, 0.75, 0.1596, 0.75, 0.1596, 0.75, 0.1596, 0.75, 0.1596, 0.75, 0.1596, 0.75, 0.1596, 0.75, 0.1596, 0.75, 0.1596, 0.75, 0.1596, 0.75, 0.1596, 0.75, 0.1596, 0.75, 0.1596, 0.75, 0.3404, 0.75, 0.3404, 0.75, 0.3404, 0.75, 0.1596, 0.75, 0.1596, 0.75, 0.1596, 0.75, 0.1596, 0.75, 0.1596, 0.75, 0.1596, 0.75, 0.1596, 0.75, 0.1596, 0.75, 0.1596, 0.75, 0.3404, 0.75, 0.3404, 0.75, 0.3404, 0.75, 0.3404, 0.75, 0.3404, 0.75, 0.3404, 0.75, 0.3404, 0.75, 0.3404, 0.75, 0.3404, 0.75, 0.1596, 0.75, 0.1596, 0.75, 0.1596, 0.75, 0.3404, 0.75, 0.3404, 0.75, 0.3404, 0.75, 0.1596, 0.75, 0.1596, 0.75, 0.1596, 0.75, 0.3404, 0.75, 0.3404, 0.75, 0.3404, 0.75, 0.3404, 0.75, 0.3404, 0.75, 0.3404, 0.75, 0.1596, 0.75, 0.1596, 0.75, 0.1596, 0.75, 0.3404, 0.75, 0.3404, 0.75, 0.3404, 0.75, 0.3404, 0.75, 0.3404, 0.75, 0.3404, 0.75])
me_cube.materials.append(mat_material)
me_cube.use_mirror_vertex_groups = False
me_cube.update()

# ---- objects
ob_cube = bpy.data.objects.new('Cube', me_cube)
ob_light = bpy.data.objects.new('Light', light_light)
ob_camera = bpy.data.objects.new('Camera', cam_camera)

# ---- transforms, parenting, visibility, modifiers, constraints
ob_cube.location = (0.0, 0.0, 1.77)
ob_cube.lock_rotations_4d = False
ob_cube.empty_display_type = 'ARROWS'
ob_cube.lineart.crease_threshold = 0.0
ob_light.location = (4.076, 1.005, 5.904)
ob_light.rotation_euler = (0.6503, 0.05522, 1.866)
ob_light.lock_rotations_4d = False
ob_light.empty_display_type = 'ARROWS'
ob_light.color = (0.0, 0.0, 0.0, 0.0)
ob_light.lineart.crease_threshold = 0.0
ob_camera.location = (7.359, -6.926, 4.958)
ob_camera.rotation_euler = (1.109, 0.0, 0.8149)
ob_camera.lock_rotations_4d = False
ob_camera.empty_display_type = 'ARROWS'
ob_camera.color = (0.0, 0.0, 0.0, 0.0)
ob_camera.display_type = 'WIRE'
ob_camera.lineart.crease_threshold = 0.0

# ---- collection membership
col_collection.objects.link(ob_cube)
col_collection.objects.link(ob_light)
col_collection.objects.link(ob_camera)

# ---- scene / render settings (as saved in the file)
scene.camera = ob_camera
scene.frame_start = 1; scene.frame_end = 250; scene.frame_set(1)
scene.render.engine = 'BLENDER_EEVEE_NEXT'
scene.cycles.sampling_pattern = 'TABULATED_SOBOL'
scene.cycles.use_light_tree = False
scene.view_settings.view_transform = 'Filmic'
bpy.context.view_layer.update()
